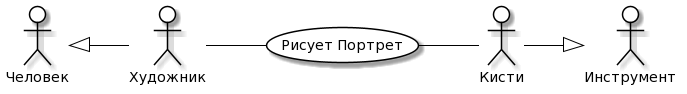

The diagram above was rendered by PlantUML. Its source (embedded in the PNG):
@startuml
skinparam actor {
	BackgroundColor White
	ArrowColor Black
	BorderColor Black
}
skinparam usecase {
	BackgroundColor White
	ArrowColor Black
	BorderColor Black
}
left to right direction
actor P0 as "Человек"
actor M0 as "Инструмент"
actor P as "Художник"
actor M as "Кисти"
usecase A as "Рисует Портрет"
P -- (A)
(A) -- M
P0 <|-- P
M --|> M0
@enduml